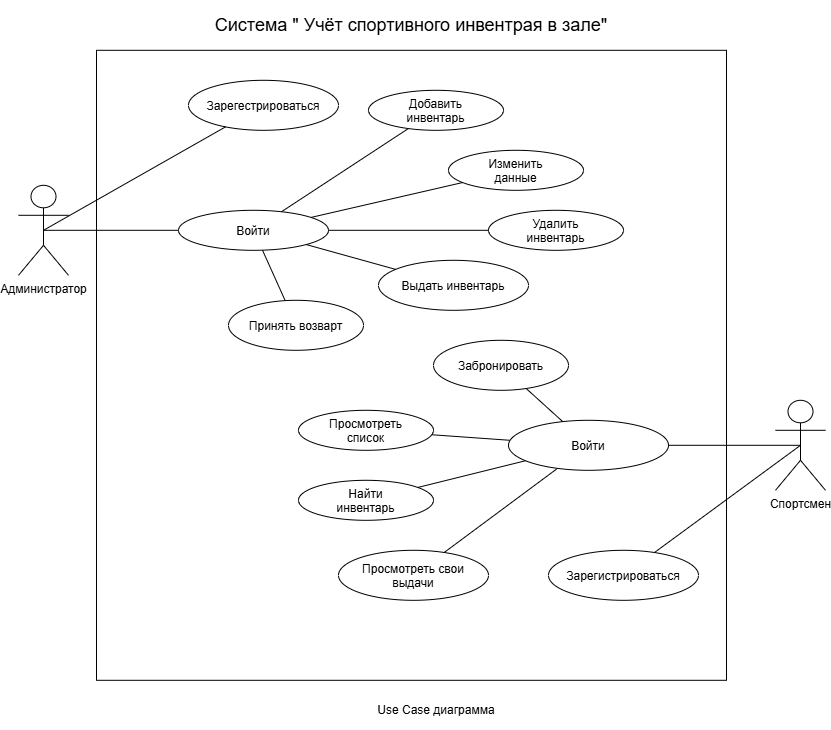

The diagram above was exported from draw.io. Its source (the exported page's mxGraphModel, read from the mxfile embedded in the PNG):
<mxGraphModel dx="1717" dy="1203" grid="1" gridSize="10" guides="1" tooltips="1" connect="1" arrows="1" fold="1" page="1" pageScale="1" pageWidth="827" pageHeight="1169" math="0" shadow="0">
  <root>
    <mxCell id="0" />
    <mxCell id="1" parent="0" />
    <mxCell id="ry6OKvSGs6U-jsozh0pg-6" parent="1" style="whiteSpace=wrap;html=1;aspect=fixed;" value="" vertex="1">
      <mxGeometry height="630" width="630" x="98" y="270" as="geometry" />
    </mxCell>
    <mxCell id="ry6OKvSGs6U-jsozh0pg-7" parent="1" style="shape=umlActor;verticalLabelPosition=bottom;verticalAlign=top;html=1;outlineConnect=0;" value="Администратор" vertex="1">
      <mxGeometry height="90" width="50" x="20" y="405" as="geometry" />
    </mxCell>
    <mxCell id="ry6OKvSGs6U-jsozh0pg-9" parent="1" style="ellipse;whiteSpace=wrap;html=1;shapeInside=1;" value="Зарегестрироваться" vertex="1">
      <mxGeometry height="50" width="150" x="190" y="300" as="geometry" />
    </mxCell>
    <mxCell id="ry6OKvSGs6U-jsozh0pg-12" parent="1" style="ellipse;whiteSpace=wrap;html=1;shapeInside=1;" value="Войти" vertex="1">
      <mxGeometry height="40" width="150" x="180" y="430" as="geometry" />
    </mxCell>
    <mxCell id="ry6OKvSGs6U-jsozh0pg-13" parent="1" style="ellipse;whiteSpace=wrap;html=1;shapeInside=1;" value="Просмотреть список" vertex="1">
      <mxGeometry height="40" width="135" x="300" y="630" as="geometry" />
    </mxCell>
    <mxCell id="ry6OKvSGs6U-jsozh0pg-14" parent="1" style="ellipse;whiteSpace=wrap;html=1;shapeInside=1;" value="Найти инвентарь" vertex="1">
      <mxGeometry height="40" width="135" x="300" y="700" as="geometry" />
    </mxCell>
    <mxCell id="ry6OKvSGs6U-jsozh0pg-15" parent="1" style="ellipse;whiteSpace=wrap;html=1;shapeInside=1;" value="Добавить инвентарь" vertex="1">
      <mxGeometry height="40" width="135" x="370" y="310" as="geometry" />
    </mxCell>
    <mxCell id="ry6OKvSGs6U-jsozh0pg-16" parent="1" style="ellipse;whiteSpace=wrap;html=1;shapeInside=1;" value="Забронировать" vertex="1">
      <mxGeometry height="50" width="135" x="435" y="560" as="geometry" />
    </mxCell>
    <mxCell id="ry6OKvSGs6U-jsozh0pg-17" parent="1" style="ellipse;whiteSpace=wrap;html=1;shapeInside=1;" value="Просмотреть свои выдачи" vertex="1">
      <mxGeometry height="50" width="150" x="340" y="770" as="geometry" />
    </mxCell>
    <mxCell id="ry6OKvSGs6U-jsozh0pg-18" parent="1" style="ellipse;whiteSpace=wrap;html=1;shapeInside=1;" value="Зарегистрироваться" vertex="1">
      <mxGeometry height="50" width="150" x="550" y="770" as="geometry" />
    </mxCell>
    <mxCell id="ry6OKvSGs6U-jsozh0pg-19" parent="1" style="ellipse;whiteSpace=wrap;html=1;shapeInside=1;" value="Удалить инвентарь" vertex="1">
      <mxGeometry height="40" width="135" x="490" y="430" as="geometry" />
    </mxCell>
    <mxCell id="ry6OKvSGs6U-jsozh0pg-20" parent="1" style="ellipse;whiteSpace=wrap;html=1;shapeInside=1;" value="Изменить данные" vertex="1">
      <mxGeometry height="40" width="135" x="450" y="370" as="geometry" />
    </mxCell>
    <mxCell id="ry6OKvSGs6U-jsozh0pg-21" parent="1" style="ellipse;whiteSpace=wrap;html=1;shapeInside=1;" value="Принять возварт" vertex="1">
      <mxGeometry height="50" width="135" x="230" y="520" as="geometry" />
    </mxCell>
    <mxCell id="ry6OKvSGs6U-jsozh0pg-22" parent="1" style="ellipse;whiteSpace=wrap;html=1;shapeInside=1;" value="Выдать инвентарь" vertex="1">
      <mxGeometry height="50" width="150" x="380" y="480" as="geometry" />
    </mxCell>
    <mxCell id="ry6OKvSGs6U-jsozh0pg-24" parent="1" style="shape=umlActor;verticalLabelPosition=bottom;verticalAlign=top;html=1;outlineConnect=0;" value="Спортсмен" vertex="1">
      <mxGeometry height="90" width="50" x="777" y="620" as="geometry" />
    </mxCell>
    <mxCell id="ry6OKvSGs6U-jsozh0pg-25" edge="1" parent="1" source="ry6OKvSGs6U-jsozh0pg-7" style="endArrow=none;html=1;rounded=0;exitX=0.5;exitY=0.5;exitDx=0;exitDy=0;exitPerimeter=0;endFill=0;" target="ry6OKvSGs6U-jsozh0pg-9" value="">
      <mxGeometry height="50" relative="1" width="50" as="geometry">
        <mxPoint x="220" y="470" as="sourcePoint" />
        <mxPoint x="270" y="420" as="targetPoint" />
      </mxGeometry>
    </mxCell>
    <mxCell id="ry6OKvSGs6U-jsozh0pg-30" edge="1" parent="1" source="ry6OKvSGs6U-jsozh0pg-40" style="endArrow=none;html=1;rounded=0;endFill=0;" target="ry6OKvSGs6U-jsozh0pg-13" value="">
      <mxGeometry height="50" relative="1" width="50" as="geometry">
        <Array as="points" />
        <mxPoint x="220" y="470" as="sourcePoint" />
        <mxPoint x="270" y="420" as="targetPoint" />
      </mxGeometry>
    </mxCell>
    <mxCell id="ry6OKvSGs6U-jsozh0pg-31" edge="1" parent="1" source="ry6OKvSGs6U-jsozh0pg-40" style="endArrow=none;html=1;rounded=0;endFill=0;" target="ry6OKvSGs6U-jsozh0pg-14" value="">
      <mxGeometry height="50" relative="1" width="50" as="geometry">
        <mxPoint x="220" y="470" as="sourcePoint" />
        <mxPoint x="270" y="420" as="targetPoint" />
      </mxGeometry>
    </mxCell>
    <mxCell id="ry6OKvSGs6U-jsozh0pg-32" edge="1" parent="1" source="ry6OKvSGs6U-jsozh0pg-40" style="endArrow=none;html=1;rounded=0;endFill=0;" target="ry6OKvSGs6U-jsozh0pg-17" value="">
      <mxGeometry height="50" relative="1" width="50" as="geometry">
        <mxPoint x="220" y="470" as="sourcePoint" />
        <mxPoint x="270" y="420" as="targetPoint" />
      </mxGeometry>
    </mxCell>
    <mxCell id="ry6OKvSGs6U-jsozh0pg-33" edge="1" parent="1" source="ry6OKvSGs6U-jsozh0pg-24" style="endArrow=none;html=1;rounded=0;exitX=0.5;exitY=0.5;exitDx=0;exitDy=0;exitPerimeter=0;endFill=0;" target="ry6OKvSGs6U-jsozh0pg-18" value="">
      <mxGeometry height="50" relative="1" width="50" as="geometry">
        <mxPoint x="222.5" y="470" as="sourcePoint" />
        <mxPoint x="272.5" y="420" as="targetPoint" />
      </mxGeometry>
    </mxCell>
    <mxCell id="ry6OKvSGs6U-jsozh0pg-34" edge="1" parent="1" source="ry6OKvSGs6U-jsozh0pg-12" style="endArrow=none;html=1;rounded=0;endFill=0;" target="ry6OKvSGs6U-jsozh0pg-15" value="">
      <mxGeometry height="50" relative="1" width="50" as="geometry">
        <Array as="points" />
        <mxPoint x="90" y="480" as="sourcePoint" />
        <mxPoint x="270" y="420" as="targetPoint" />
      </mxGeometry>
    </mxCell>
    <mxCell id="ry6OKvSGs6U-jsozh0pg-35" edge="1" parent="1" source="ry6OKvSGs6U-jsozh0pg-12" style="endArrow=none;html=1;rounded=0;endFill=0;" target="ry6OKvSGs6U-jsozh0pg-20" value="">
      <mxGeometry height="50" relative="1" width="50" as="geometry">
        <mxPoint x="220" y="470" as="sourcePoint" />
        <mxPoint x="270" y="420" as="targetPoint" />
      </mxGeometry>
    </mxCell>
    <mxCell id="ry6OKvSGs6U-jsozh0pg-36" edge="1" parent="1" source="ry6OKvSGs6U-jsozh0pg-12" style="endArrow=none;html=1;rounded=0;endFill=0;" target="ry6OKvSGs6U-jsozh0pg-19" value="">
      <mxGeometry height="50" relative="1" width="50" as="geometry">
        <mxPoint x="220" y="470" as="sourcePoint" />
        <mxPoint x="270" y="420" as="targetPoint" />
      </mxGeometry>
    </mxCell>
    <mxCell id="ry6OKvSGs6U-jsozh0pg-37" edge="1" parent="1" source="ry6OKvSGs6U-jsozh0pg-12" style="endArrow=none;html=1;rounded=0;endFill=0;" target="ry6OKvSGs6U-jsozh0pg-21" value="">
      <mxGeometry height="50" relative="1" width="50" as="geometry">
        <mxPoint x="220" y="470" as="sourcePoint" />
        <mxPoint x="270" y="420" as="targetPoint" />
      </mxGeometry>
    </mxCell>
    <mxCell id="ry6OKvSGs6U-jsozh0pg-38" edge="1" parent="1" source="ry6OKvSGs6U-jsozh0pg-12" style="endArrow=none;html=1;rounded=0;endFill=0;" target="ry6OKvSGs6U-jsozh0pg-22" value="">
      <mxGeometry height="50" relative="1" width="50" as="geometry">
        <mxPoint x="220" y="470" as="sourcePoint" />
        <mxPoint x="270" y="420" as="targetPoint" />
      </mxGeometry>
    </mxCell>
    <mxCell id="ry6OKvSGs6U-jsozh0pg-39" edge="1" parent="1" source="ry6OKvSGs6U-jsozh0pg-7" style="endArrow=none;html=1;rounded=0;exitX=0.5;exitY=0.5;exitDx=0;exitDy=0;exitPerimeter=0;endFill=0;" target="ry6OKvSGs6U-jsozh0pg-12" value="">
      <mxGeometry height="50" relative="1" width="50" as="geometry">
        <mxPoint x="220" y="470" as="sourcePoint" />
        <mxPoint x="270" y="420" as="targetPoint" />
      </mxGeometry>
    </mxCell>
    <mxCell id="ry6OKvSGs6U-jsozh0pg-40" parent="1" style="ellipse;whiteSpace=wrap;html=1;shapeInside=1;" value="Войти&lt;div&gt;&lt;br/&gt;&lt;/div&gt;" vertex="1">
      <mxGeometry height="50" width="160" x="510" y="640" as="geometry" />
    </mxCell>
    <mxCell id="ry6OKvSGs6U-jsozh0pg-41" edge="1" parent="1" source="ry6OKvSGs6U-jsozh0pg-40" style="endArrow=none;html=1;rounded=0;endFill=0;" target="ry6OKvSGs6U-jsozh0pg-16" value="">
      <mxGeometry height="50" relative="1" width="50" as="geometry">
        <mxPoint x="380" y="720" as="sourcePoint" />
        <mxPoint x="430" y="670" as="targetPoint" />
      </mxGeometry>
    </mxCell>
    <mxCell id="ry6OKvSGs6U-jsozh0pg-42" edge="1" parent="1" source="ry6OKvSGs6U-jsozh0pg-24" style="endArrow=none;html=1;rounded=0;exitX=0.5;exitY=0.5;exitDx=0;exitDy=0;exitPerimeter=0;endFill=0;" target="ry6OKvSGs6U-jsozh0pg-40" value="">
      <mxGeometry height="50" relative="1" width="50" as="geometry">
        <mxPoint x="380" y="720" as="sourcePoint" />
        <mxPoint x="430" y="670" as="targetPoint" />
      </mxGeometry>
    </mxCell>
    <mxCell id="ry6OKvSGs6U-jsozh0pg-43" parent="1" style="text;html=1;whiteSpace=wrap;strokeColor=none;fillColor=none;align=center;verticalAlign=middle;rounded=0;" value="&lt;font style=&quot;font-size: 18px;&quot;&gt;Система &quot; Учёт спортивного инвентрая в зале&quot;&lt;/font&gt;" vertex="1">
      <mxGeometry height="50" width="630" x="98" y="220" as="geometry" />
    </mxCell>
    <mxCell id="ry6OKvSGs6U-jsozh0pg-44" parent="1" style="text;html=1;whiteSpace=wrap;strokeColor=none;fillColor=none;align=center;verticalAlign=middle;rounded=0;" value="Use Case диаграмма" vertex="1">
      <mxGeometry height="40" width="160" x="357.5" y="910" as="geometry" />
    </mxCell>
  </root>
</mxGraphModel>